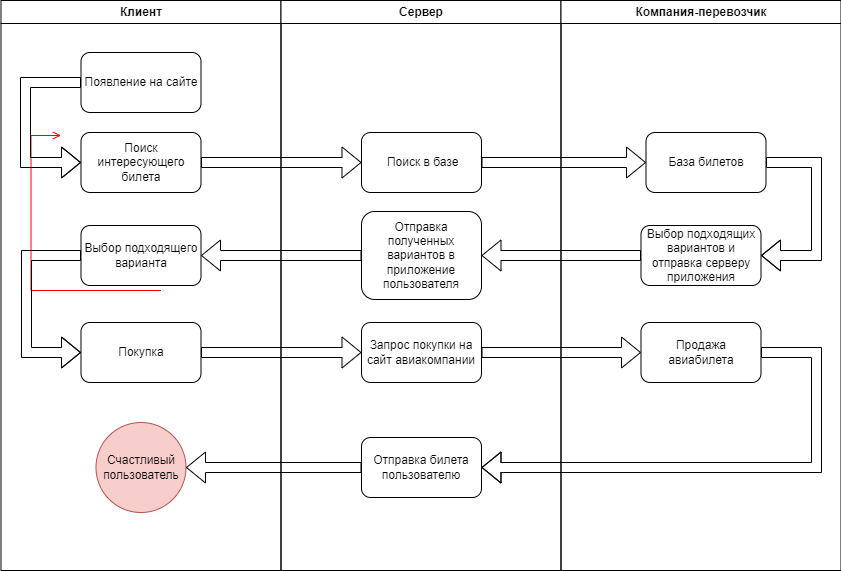

The diagram above was exported from draw.io. Its source (the exported page's mxGraphModel, read from the mxfile embedded in the PNG):
<mxGraphModel dx="1426" dy="791" grid="1" gridSize="10" guides="1" tooltips="1" connect="1" arrows="1" fold="1" page="1" pageScale="1" pageWidth="1169" pageHeight="826" background="none" math="0" shadow="0">
  <root>
    <mxCell id="0" />
    <mxCell id="1" parent="0" />
    <mxCell id="2" value="Клиент" style="swimlane;whiteSpace=wrap" parent="1" vertex="1">
      <mxGeometry x="164.5" y="128" width="280" height="570" as="geometry" />
    </mxCell>
    <mxCell id="12" value="" style="edgeStyle=elbowEdgeStyle;elbow=horizontal;strokeColor=#FF0000;endArrow=open;endFill=1;rounded=0" parent="2" source="10" edge="1">
      <mxGeometry width="100" height="100" relative="1" as="geometry">
        <mxPoint x="160" y="290" as="sourcePoint" />
        <mxPoint x="60" y="135" as="targetPoint" />
        <Array as="points">
          <mxPoint x="30" y="250" />
        </Array>
      </mxGeometry>
    </mxCell>
    <mxCell id="Ww4LAWgkJKV93h-ZjiDe-42" value="Появление на сайте" style="rounded=1;whiteSpace=wrap;html=1;" vertex="1" parent="2">
      <mxGeometry x="80" y="52" width="120" height="60" as="geometry" />
    </mxCell>
    <mxCell id="Ww4LAWgkJKV93h-ZjiDe-45" value="" style="shape=flexArrow;endArrow=block;html=1;rounded=0;entryX=0;entryY=0.5;entryDx=0;entryDy=0;endFill=0;" edge="1" parent="2" target="Ww4LAWgkJKV93h-ZjiDe-44">
      <mxGeometry width="50" height="50" relative="1" as="geometry">
        <mxPoint x="80" y="82" as="sourcePoint" />
        <mxPoint x="80" y="182" as="targetPoint" />
        <Array as="points">
          <mxPoint x="24.5" y="82" />
          <mxPoint x="24.5" y="162" />
        </Array>
      </mxGeometry>
    </mxCell>
    <mxCell id="Ww4LAWgkJKV93h-ZjiDe-54" value="Выбор подходящего варианта" style="rounded=1;whiteSpace=wrap;html=1;" vertex="1" parent="2">
      <mxGeometry x="80" y="225" width="120" height="60" as="geometry" />
    </mxCell>
    <mxCell id="Ww4LAWgkJKV93h-ZjiDe-56" value="Покупка" style="rounded=1;whiteSpace=wrap;html=1;" vertex="1" parent="2">
      <mxGeometry x="80" y="322" width="120" height="60" as="geometry" />
    </mxCell>
    <mxCell id="Ww4LAWgkJKV93h-ZjiDe-57" value="" style="shape=flexArrow;endArrow=classic;html=1;rounded=0;exitX=0;exitY=0.5;exitDx=0;exitDy=0;entryX=0;entryY=0.5;entryDx=0;entryDy=0;" edge="1" parent="2" source="Ww4LAWgkJKV93h-ZjiDe-54" target="Ww4LAWgkJKV93h-ZjiDe-56">
      <mxGeometry width="50" height="50" relative="1" as="geometry">
        <mxPoint x="-14.5" y="272" as="sourcePoint" />
        <mxPoint x="35.5" y="222" as="targetPoint" />
        <Array as="points">
          <mxPoint x="25.5" y="255" />
          <mxPoint x="25.5" y="352" />
        </Array>
      </mxGeometry>
    </mxCell>
    <mxCell id="Ww4LAWgkJKV93h-ZjiDe-63" value="Счастливый пользователь" style="ellipse;whiteSpace=wrap;html=1;aspect=fixed;fillColor=#f8cecc;strokeColor=#b85450;" vertex="1" parent="2">
      <mxGeometry x="95" y="422" width="90" height="90" as="geometry" />
    </mxCell>
    <mxCell id="3" value="Сервер" style="swimlane;whiteSpace=wrap" parent="1" vertex="1">
      <mxGeometry x="444.5" y="128" width="280" height="570" as="geometry" />
    </mxCell>
    <mxCell id="Ww4LAWgkJKV93h-ZjiDe-52" value="Отправка полученных вариантов в приложение пользователя" style="rounded=1;whiteSpace=wrap;html=1;" vertex="1" parent="3">
      <mxGeometry x="80.5" y="211" width="120" height="88" as="geometry" />
    </mxCell>
    <mxCell id="Ww4LAWgkJKV93h-ZjiDe-58" value="Запрос покупки на сайт авиакомпании" style="rounded=1;whiteSpace=wrap;html=1;" vertex="1" parent="3">
      <mxGeometry x="80.5" y="322" width="120" height="60" as="geometry" />
    </mxCell>
    <mxCell id="Ww4LAWgkJKV93h-ZjiDe-62" value="Отправка билета пользователю" style="rounded=1;whiteSpace=wrap;html=1;" vertex="1" parent="3">
      <mxGeometry x="80.5" y="437" width="120" height="60" as="geometry" />
    </mxCell>
    <mxCell id="4" value="Компания-перевозчик" style="swimlane;whiteSpace=wrap" parent="1" vertex="1">
      <mxGeometry x="724.5" y="128" width="280" height="570" as="geometry" />
    </mxCell>
    <mxCell id="Ww4LAWgkJKV93h-ZjiDe-50" value="Выбор подходящих вариантов и отправка серверу приложения" style="rounded=1;whiteSpace=wrap;html=1;" vertex="1" parent="4">
      <mxGeometry x="80" y="225" width="120" height="60" as="geometry" />
    </mxCell>
    <mxCell id="Ww4LAWgkJKV93h-ZjiDe-51" value="" style="shape=flexArrow;endArrow=classic;html=1;rounded=0;exitX=1;exitY=0.5;exitDx=0;exitDy=0;entryX=1;entryY=0.5;entryDx=0;entryDy=0;" edge="1" parent="4" source="Ww4LAWgkJKV93h-ZjiDe-46" target="Ww4LAWgkJKV93h-ZjiDe-50">
      <mxGeometry width="50" height="50" relative="1" as="geometry">
        <mxPoint x="225.5" y="172" as="sourcePoint" />
        <mxPoint x="275.5" y="122" as="targetPoint" />
        <Array as="points">
          <mxPoint x="255.5" y="162" />
          <mxPoint x="255.5" y="255" />
        </Array>
      </mxGeometry>
    </mxCell>
    <mxCell id="Ww4LAWgkJKV93h-ZjiDe-44" value="Поиск интересующего билета" style="rounded=1;whiteSpace=wrap;html=1;" vertex="1" parent="4">
      <mxGeometry x="-480" y="132" width="120" height="60" as="geometry" />
    </mxCell>
    <mxCell id="Ww4LAWgkJKV93h-ZjiDe-43" value="&amp;nbsp;Поиск в базе" style="rounded=1;whiteSpace=wrap;html=1;" vertex="1" parent="4">
      <mxGeometry x="-199.5" y="132" width="120" height="60" as="geometry" />
    </mxCell>
    <mxCell id="Ww4LAWgkJKV93h-ZjiDe-49" value="" style="shape=flexArrow;endArrow=classic;html=1;rounded=0;entryX=0;entryY=0.5;entryDx=0;entryDy=0;exitX=1;exitY=0.5;exitDx=0;exitDy=0;" edge="1" parent="4" source="Ww4LAWgkJKV93h-ZjiDe-43" target="Ww4LAWgkJKV93h-ZjiDe-46">
      <mxGeometry width="50" height="50" relative="1" as="geometry">
        <mxPoint x="-79.5" y="192" as="sourcePoint" />
        <mxPoint x="-29.5" y="142" as="targetPoint" />
      </mxGeometry>
    </mxCell>
    <mxCell id="Ww4LAWgkJKV93h-ZjiDe-46" value="База билетов" style="rounded=1;whiteSpace=wrap;html=1;" vertex="1" parent="4">
      <mxGeometry x="85" y="132" width="120" height="60" as="geometry" />
    </mxCell>
    <mxCell id="Ww4LAWgkJKV93h-ZjiDe-47" value="" style="shape=flexArrow;endArrow=classic;html=1;rounded=0;entryX=0;entryY=0.5;entryDx=0;entryDy=0;exitX=1;exitY=0.5;exitDx=0;exitDy=0;" edge="1" parent="4" source="Ww4LAWgkJKV93h-ZjiDe-44" target="Ww4LAWgkJKV93h-ZjiDe-43">
      <mxGeometry width="50" height="50" relative="1" as="geometry">
        <mxPoint x="-360" y="182" as="sourcePoint" />
        <mxPoint x="-310" y="132" as="targetPoint" />
      </mxGeometry>
    </mxCell>
    <mxCell id="Ww4LAWgkJKV93h-ZjiDe-60" value="Продажа авиабилета" style="rounded=1;whiteSpace=wrap;html=1;" vertex="1" parent="4">
      <mxGeometry x="80" y="322" width="120" height="60" as="geometry" />
    </mxCell>
    <mxCell id="Ww4LAWgkJKV93h-ZjiDe-53" value="" style="shape=flexArrow;endArrow=classic;html=1;rounded=0;exitX=0;exitY=0.5;exitDx=0;exitDy=0;entryX=1;entryY=0.5;entryDx=0;entryDy=0;" edge="1" parent="1" source="Ww4LAWgkJKV93h-ZjiDe-50" target="Ww4LAWgkJKV93h-ZjiDe-52">
      <mxGeometry width="50" height="50" relative="1" as="geometry">
        <mxPoint x="530" y="410" as="sourcePoint" />
        <mxPoint x="580" y="360" as="targetPoint" />
      </mxGeometry>
    </mxCell>
    <mxCell id="Ww4LAWgkJKV93h-ZjiDe-55" value="" style="shape=flexArrow;endArrow=classic;html=1;rounded=0;exitX=0;exitY=0.5;exitDx=0;exitDy=0;entryX=1;entryY=0.5;entryDx=0;entryDy=0;" edge="1" parent="1" source="Ww4LAWgkJKV93h-ZjiDe-52" target="Ww4LAWgkJKV93h-ZjiDe-54">
      <mxGeometry width="50" height="50" relative="1" as="geometry">
        <mxPoint x="530" y="410" as="sourcePoint" />
        <mxPoint x="580" y="360" as="targetPoint" />
      </mxGeometry>
    </mxCell>
    <mxCell id="Ww4LAWgkJKV93h-ZjiDe-59" value="" style="shape=flexArrow;endArrow=classic;html=1;rounded=0;exitX=1;exitY=0.5;exitDx=0;exitDy=0;entryX=0;entryY=0.5;entryDx=0;entryDy=0;" edge="1" parent="1" source="Ww4LAWgkJKV93h-ZjiDe-56" target="Ww4LAWgkJKV93h-ZjiDe-58">
      <mxGeometry width="50" height="50" relative="1" as="geometry">
        <mxPoint x="530" y="410" as="sourcePoint" />
        <mxPoint x="580" y="360" as="targetPoint" />
      </mxGeometry>
    </mxCell>
    <mxCell id="Ww4LAWgkJKV93h-ZjiDe-61" value="" style="shape=flexArrow;endArrow=classic;html=1;rounded=0;exitX=1;exitY=0.5;exitDx=0;exitDy=0;entryX=0;entryY=0.5;entryDx=0;entryDy=0;" edge="1" parent="1" source="Ww4LAWgkJKV93h-ZjiDe-58" target="Ww4LAWgkJKV93h-ZjiDe-60">
      <mxGeometry width="50" height="50" relative="1" as="geometry">
        <mxPoint x="530" y="410" as="sourcePoint" />
        <mxPoint x="580" y="360" as="targetPoint" />
      </mxGeometry>
    </mxCell>
    <mxCell id="Ww4LAWgkJKV93h-ZjiDe-64" value="" style="shape=flexArrow;endArrow=classic;html=1;rounded=0;exitX=0;exitY=0.5;exitDx=0;exitDy=0;entryX=1;entryY=0.5;entryDx=0;entryDy=0;" edge="1" parent="1" source="Ww4LAWgkJKV93h-ZjiDe-62" target="Ww4LAWgkJKV93h-ZjiDe-63">
      <mxGeometry width="50" height="50" relative="1" as="geometry">
        <mxPoint x="530" y="410" as="sourcePoint" />
        <mxPoint x="580" y="360" as="targetPoint" />
      </mxGeometry>
    </mxCell>
    <mxCell id="Ww4LAWgkJKV93h-ZjiDe-65" value="" style="shape=flexArrow;endArrow=classic;html=1;rounded=0;exitX=1;exitY=0.5;exitDx=0;exitDy=0;entryX=1;entryY=0.5;entryDx=0;entryDy=0;" edge="1" parent="1" source="Ww4LAWgkJKV93h-ZjiDe-60" target="Ww4LAWgkJKV93h-ZjiDe-62">
      <mxGeometry width="50" height="50" relative="1" as="geometry">
        <mxPoint x="530" y="410" as="sourcePoint" />
        <mxPoint x="580" y="360" as="targetPoint" />
        <Array as="points">
          <mxPoint x="980" y="480" />
          <mxPoint x="980" y="595" />
        </Array>
      </mxGeometry>
    </mxCell>
  </root>
</mxGraphModel>